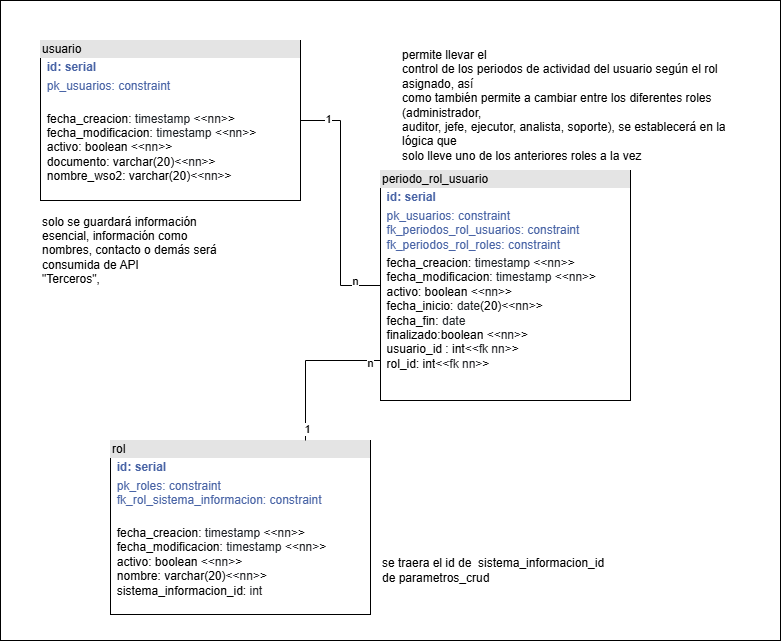

The diagram above was exported from draw.io. Its source (the exported page's mxGraphModel, read from the mxfile embedded in the PNG):
<mxGraphModel dx="1941" dy="1817" grid="1" gridSize="10" guides="1" tooltips="1" connect="1" arrows="1" fold="1" page="1" pageScale="1" pageWidth="827" pageHeight="1169" math="0" shadow="0">
  <root>
    <mxCell id="0" />
    <mxCell id="1" parent="0" />
    <mxCell id="LH4rqOTp2wbxo8YjwL2F-1" value="" style="rounded=0;whiteSpace=wrap;html=1;" parent="1" vertex="1">
      <mxGeometry x="-803" y="-1140" width="780" height="640" as="geometry" />
    </mxCell>
    <mxCell id="LH4rqOTp2wbxo8YjwL2F-2" style="edgeStyle=orthogonalEdgeStyle;rounded=0;orthogonalLoop=1;jettySize=auto;html=1;entryX=0;entryY=0.5;entryDx=0;entryDy=0;endArrow=none;endFill=0;" parent="1" source="LH4rqOTp2wbxo8YjwL2F-5" target="LH4rqOTp2wbxo8YjwL2F-10" edge="1">
      <mxGeometry relative="1" as="geometry" />
    </mxCell>
    <mxCell id="LH4rqOTp2wbxo8YjwL2F-3" value="1" style="edgeLabel;html=1;align=center;verticalAlign=middle;resizable=0;points=[];" parent="LH4rqOTp2wbxo8YjwL2F-2" vertex="1" connectable="0">
      <mxGeometry x="-0.7833" y="2" relative="1" as="geometry">
        <mxPoint as="offset" />
      </mxGeometry>
    </mxCell>
    <mxCell id="LH4rqOTp2wbxo8YjwL2F-4" value="n" style="edgeLabel;html=1;align=center;verticalAlign=middle;resizable=0;points=[];" parent="LH4rqOTp2wbxo8YjwL2F-2" vertex="1" connectable="0">
      <mxGeometry x="0.788" y="-4" relative="1" as="geometry">
        <mxPoint y="-9" as="offset" />
      </mxGeometry>
    </mxCell>
    <mxCell id="LH4rqOTp2wbxo8YjwL2F-5" value="&lt;div style=&quot;box-sizing:border-box;width:100%;background:#e4e4e4;padding:2px;&quot;&gt;usuario&lt;/div&gt;&lt;table style=&quot;width:100%;font-size:1em;&quot; cellpadding=&quot;2&quot; cellspacing=&quot;0&quot;&gt;&lt;tbody&gt;&lt;tr&gt;&lt;td&gt;&lt;br&gt;&lt;/td&gt;&lt;td&gt;&lt;b&gt;&lt;font color=&quot;#4964a6&quot;&gt;id: serial&lt;br&gt;&lt;/font&gt;&lt;/b&gt;&lt;/td&gt;&lt;/tr&gt;&lt;tr&gt;&lt;td&gt;&lt;br&gt;&lt;/td&gt;&lt;td&gt;&lt;font color=&quot;#4964a6&quot;&gt;pk_usuarios: constraint&lt;br&gt;&lt;/font&gt;&lt;br&gt;&lt;/td&gt;&lt;/tr&gt;&lt;tr&gt;&lt;td&gt;&lt;/td&gt;&lt;td&gt;fecha_creacion:&amp;nbsp;&lt;span style=&quot;box-sizing: border-box; color: rgb(31, 35, 40); background-color: rgb(255, 255, 255);&quot;&gt;timestamp&amp;nbsp;&lt;/span&gt;&lt;span style=&quot;color: rgb(32, 33, 36); font-family: &amp;quot;Google Sans&amp;quot;, arial, sans-serif; background-color: rgb(255, 255, 255);&quot;&gt;&amp;lt;&lt;/span&gt;&lt;span style=&quot;color: rgb(32, 33, 36); font-family: &amp;quot;Google Sans&amp;quot;, arial, sans-serif; background-color: rgb(255, 255, 255);&quot;&gt;&amp;lt;nn&lt;/span&gt;&lt;span style=&quot;color: rgb(32, 33, 36); font-family: &amp;quot;Google Sans&amp;quot;, arial, sans-serif; background-color: rgb(255, 255, 255);&quot;&gt;&amp;gt;&lt;/span&gt;&amp;gt;&lt;br&gt;fecha_modificacion:&amp;nbsp;&lt;span style=&quot;color: rgb(31, 35, 40); background-color: rgb(255, 255, 255);&quot;&gt;timestamp&amp;nbsp;&lt;/span&gt;&lt;span style=&quot;color: rgb(32, 33, 36); font-family: &amp;quot;Google Sans&amp;quot;, arial, sans-serif; background-color: rgb(255, 255, 255);&quot;&gt;&amp;lt;&lt;/span&gt;&lt;span style=&quot;color: rgb(32, 33, 36); font-family: &amp;quot;Google Sans&amp;quot;, arial, sans-serif; background-color: rgb(255, 255, 255);&quot;&gt;&amp;lt;nn&lt;/span&gt;&lt;span style=&quot;color: rgb(32, 33, 36); font-family: &amp;quot;Google Sans&amp;quot;, arial, sans-serif; background-color: rgb(255, 255, 255);&quot;&gt;&amp;gt;&lt;/span&gt;&amp;gt;&lt;br&gt;activo: boolean&amp;nbsp;&lt;span style=&quot;color: rgb(32, 33, 36); font-family: &amp;quot;Google Sans&amp;quot;, arial, sans-serif; background-color: rgb(255, 255, 255);&quot;&gt;&amp;lt;&lt;/span&gt;&lt;span style=&quot;color: rgb(32, 33, 36); font-family: &amp;quot;Google Sans&amp;quot;, arial, sans-serif; background-color: rgb(255, 255, 255);&quot;&gt;&amp;lt;nn&lt;/span&gt;&lt;span style=&quot;color: rgb(32, 33, 36); font-family: &amp;quot;Google Sans&amp;quot;, arial, sans-serif; background-color: rgb(255, 255, 255);&quot;&gt;&amp;gt;&lt;/span&gt;&amp;gt;&lt;br&gt;documento: varchar(20)&lt;span style=&quot;color: rgb(32, 33, 36); font-family: &amp;quot;Google Sans&amp;quot;, arial, sans-serif; background-color: rgb(255, 255, 255);&quot;&gt;&amp;lt;&lt;/span&gt;&lt;span style=&quot;color: rgb(32, 33, 36); font-family: &amp;quot;Google Sans&amp;quot;, arial, sans-serif; background-color: rgb(255, 255, 255);&quot;&gt;&amp;lt;nn&lt;/span&gt;&lt;span style=&quot;color: rgb(32, 33, 36); font-family: &amp;quot;Google Sans&amp;quot;, arial, sans-serif; background-color: rgb(255, 255, 255);&quot;&gt;&amp;gt;&lt;/span&gt;&amp;gt;&lt;br&gt;nombre_wso2: varchar(20)&lt;span style=&quot;color: rgb(32, 33, 36); font-family: &amp;quot;Google Sans&amp;quot;, arial, sans-serif; background-color: rgb(255, 255, 255);&quot;&gt;&amp;lt;&lt;/span&gt;&lt;span style=&quot;color: rgb(32, 33, 36); font-family: &amp;quot;Google Sans&amp;quot;, arial, sans-serif; background-color: rgb(255, 255, 255);&quot;&gt;&amp;lt;nn&lt;/span&gt;&lt;span style=&quot;color: rgb(32, 33, 36); font-family: &amp;quot;Google Sans&amp;quot;, arial, sans-serif; background-color: rgb(255, 255, 255);&quot;&gt;&amp;gt;&lt;/span&gt;&amp;gt;&lt;br&gt;&lt;br&gt;&lt;br&gt;&lt;br&gt;&lt;/td&gt;&lt;/tr&gt;&lt;/tbody&gt;&lt;/table&gt;" style="verticalAlign=top;align=left;overflow=fill;html=1;whiteSpace=wrap;" parent="1" vertex="1">
      <mxGeometry x="-763" y="-1100" width="260" height="160" as="geometry" />
    </mxCell>
    <mxCell id="LH4rqOTp2wbxo8YjwL2F-6" value="&lt;div style=&quot;box-sizing:border-box;width:100%;background:#e4e4e4;padding:2px;&quot;&gt;rol&lt;/div&gt;&lt;table style=&quot;width:100%;font-size:1em;&quot; cellpadding=&quot;2&quot; cellspacing=&quot;0&quot;&gt;&lt;tbody&gt;&lt;tr&gt;&lt;td&gt;&lt;br&gt;&lt;/td&gt;&lt;td&gt;&lt;b&gt;&lt;font color=&quot;#4964a6&quot;&gt;id: serial&lt;br&gt;&lt;/font&gt;&lt;/b&gt;&lt;/td&gt;&lt;/tr&gt;&lt;tr&gt;&lt;td&gt;&lt;br&gt;&lt;/td&gt;&lt;td&gt;&lt;font color=&quot;#4964a6&quot;&gt;pk_roles: constraint&lt;br&gt;fk_rol_sistema_informacion: constraint&lt;br&gt;&lt;/font&gt;&lt;br&gt;&lt;/td&gt;&lt;/tr&gt;&lt;tr&gt;&lt;td&gt;&lt;/td&gt;&lt;td&gt;fecha_creacion:&amp;nbsp;&lt;span style=&quot;box-sizing: border-box; color: rgb(31, 35, 40); background-color: rgb(255, 255, 255);&quot;&gt;timestamp&amp;nbsp;&lt;/span&gt;&lt;span style=&quot;color: rgb(32, 33, 36); font-family: &amp;quot;Google Sans&amp;quot;, arial, sans-serif; background-color: rgb(255, 255, 255);&quot;&gt;&amp;lt;&lt;/span&gt;&lt;span style=&quot;color: rgb(32, 33, 36); font-family: &amp;quot;Google Sans&amp;quot;, arial, sans-serif; background-color: rgb(255, 255, 255);&quot;&gt;&amp;lt;nn&lt;/span&gt;&lt;span style=&quot;color: rgb(32, 33, 36); font-family: &amp;quot;Google Sans&amp;quot;, arial, sans-serif; background-color: rgb(255, 255, 255);&quot;&gt;&amp;gt;&lt;/span&gt;&amp;gt;&lt;br&gt;fecha_modificacion:&amp;nbsp;&lt;span style=&quot;color: rgb(31, 35, 40); background-color: rgb(255, 255, 255);&quot;&gt;timestamp&amp;nbsp;&lt;/span&gt;&lt;span style=&quot;color: rgb(32, 33, 36); font-family: &amp;quot;Google Sans&amp;quot;, arial, sans-serif; background-color: rgb(255, 255, 255);&quot;&gt;&amp;lt;&lt;/span&gt;&lt;span style=&quot;color: rgb(32, 33, 36); font-family: &amp;quot;Google Sans&amp;quot;, arial, sans-serif; background-color: rgb(255, 255, 255);&quot;&gt;&amp;lt;nn&lt;/span&gt;&lt;span style=&quot;color: rgb(32, 33, 36); font-family: &amp;quot;Google Sans&amp;quot;, arial, sans-serif; background-color: rgb(255, 255, 255);&quot;&gt;&amp;gt;&lt;/span&gt;&amp;gt;&lt;br&gt;activo: boolean&amp;nbsp;&lt;span style=&quot;color: rgb(32, 33, 36); font-family: &amp;quot;Google Sans&amp;quot;, arial, sans-serif; background-color: rgb(255, 255, 255);&quot;&gt;&amp;lt;&lt;/span&gt;&lt;span style=&quot;color: rgb(32, 33, 36); font-family: &amp;quot;Google Sans&amp;quot;, arial, sans-serif; background-color: rgb(255, 255, 255);&quot;&gt;&amp;lt;nn&lt;/span&gt;&lt;span style=&quot;color: rgb(32, 33, 36); font-family: &amp;quot;Google Sans&amp;quot;, arial, sans-serif; background-color: rgb(255, 255, 255);&quot;&gt;&amp;gt;&lt;/span&gt;&amp;gt;&lt;br&gt;nombre: varchar(20)&lt;span style=&quot;color: rgb(32, 33, 36); font-family: &amp;quot;Google Sans&amp;quot;, arial, sans-serif; background-color: rgb(255, 255, 255);&quot;&gt;&amp;lt;&lt;/span&gt;&lt;span style=&quot;color: rgb(32, 33, 36); font-family: &amp;quot;Google Sans&amp;quot;, arial, sans-serif; background-color: rgb(255, 255, 255);&quot;&gt;&amp;lt;nn&lt;/span&gt;&lt;span style=&quot;color: rgb(32, 33, 36); font-family: &amp;quot;Google Sans&amp;quot;, arial, sans-serif; background-color: rgb(255, 255, 255);&quot;&gt;&amp;gt;&lt;/span&gt;&amp;gt;&amp;nbsp;&lt;br&gt;sistema_informacion_id: &lt;font face=&quot;Google Sans, arial, sans-serif&quot; color=&quot;#202124&quot;&gt;&lt;span style=&quot;background-color: rgb(255, 255, 255);&quot;&gt;int&lt;/span&gt;&lt;/font&gt;&lt;br&gt;&lt;br&gt;&lt;br&gt;&lt;br&gt;&lt;br&gt;&lt;/td&gt;&lt;/tr&gt;&lt;/tbody&gt;&lt;/table&gt;" style="verticalAlign=top;align=left;overflow=fill;html=1;whiteSpace=wrap;" parent="1" vertex="1">
      <mxGeometry x="-693" y="-700" width="260" height="174" as="geometry" />
    </mxCell>
    <mxCell id="LH4rqOTp2wbxo8YjwL2F-7" style="edgeStyle=orthogonalEdgeStyle;rounded=0;orthogonalLoop=1;jettySize=auto;html=1;entryX=0.75;entryY=0;entryDx=0;entryDy=0;endArrow=none;endFill=0;" parent="1" source="LH4rqOTp2wbxo8YjwL2F-10" target="LH4rqOTp2wbxo8YjwL2F-6" edge="1">
      <mxGeometry relative="1" as="geometry">
        <Array as="points">
          <mxPoint x="-498" y="-780" />
        </Array>
      </mxGeometry>
    </mxCell>
    <mxCell id="LH4rqOTp2wbxo8YjwL2F-8" value="n" style="edgeLabel;html=1;align=center;verticalAlign=middle;resizable=0;points=[];" parent="LH4rqOTp2wbxo8YjwL2F-7" vertex="1" connectable="0">
      <mxGeometry x="-0.8526" y="2" relative="1" as="geometry">
        <mxPoint as="offset" />
      </mxGeometry>
    </mxCell>
    <mxCell id="LH4rqOTp2wbxo8YjwL2F-9" value="1" style="edgeLabel;html=1;align=center;verticalAlign=middle;resizable=0;points=[];" parent="LH4rqOTp2wbxo8YjwL2F-7" vertex="1" connectable="0">
      <mxGeometry x="0.8456" y="1" relative="1" as="geometry">
        <mxPoint as="offset" />
      </mxGeometry>
    </mxCell>
    <mxCell id="LH4rqOTp2wbxo8YjwL2F-10" value="&lt;div style=&quot;box-sizing:border-box;width:100%;background:#e4e4e4;padding:2px;&quot;&gt;periodo_rol_usuario&lt;/div&gt;&lt;table style=&quot;width:100%;font-size:1em;&quot; cellpadding=&quot;2&quot; cellspacing=&quot;0&quot;&gt;&lt;tbody&gt;&lt;tr&gt;&lt;td&gt;&lt;br&gt;&lt;/td&gt;&lt;td&gt;&lt;b&gt;&lt;font color=&quot;#4964a6&quot;&gt;id: serial&lt;br&gt;&lt;/font&gt;&lt;/b&gt;&lt;/td&gt;&lt;/tr&gt;&lt;tr&gt;&lt;td&gt;&lt;br&gt;&lt;/td&gt;&lt;td&gt;&lt;font color=&quot;#4964a6&quot;&gt;pk_usuarios: constraint&lt;br&gt;fk_periodos_rol_usuarios: constraint&lt;br&gt;fk_&lt;/font&gt;&lt;span style=&quot;color: rgb(73, 100, 166);&quot;&gt;periodos_rol_roles: constraint&lt;/span&gt;&lt;/td&gt;&lt;/tr&gt;&lt;tr&gt;&lt;td&gt;&lt;/td&gt;&lt;td&gt;fecha_creacion:&amp;nbsp;&lt;span style=&quot;box-sizing: border-box; color: rgb(31, 35, 40); background-color: rgb(255, 255, 255);&quot;&gt;timestamp&amp;nbsp;&lt;/span&gt;&lt;span style=&quot;color: rgb(32, 33, 36); font-family: &amp;quot;Google Sans&amp;quot;, arial, sans-serif; background-color: rgb(255, 255, 255);&quot;&gt;&amp;lt;&lt;/span&gt;&lt;span style=&quot;color: rgb(32, 33, 36); font-family: &amp;quot;Google Sans&amp;quot;, arial, sans-serif; background-color: rgb(255, 255, 255);&quot;&gt;&amp;lt;nn&lt;/span&gt;&lt;span style=&quot;color: rgb(32, 33, 36); font-family: &amp;quot;Google Sans&amp;quot;, arial, sans-serif; background-color: rgb(255, 255, 255);&quot;&gt;&amp;gt;&lt;/span&gt;&amp;gt;&lt;br&gt;fecha_modificacion:&amp;nbsp;&lt;span style=&quot;color: rgb(31, 35, 40); background-color: rgb(255, 255, 255);&quot;&gt;timestamp&amp;nbsp;&lt;/span&gt;&lt;span style=&quot;color: rgb(32, 33, 36); font-family: &amp;quot;Google Sans&amp;quot;, arial, sans-serif; background-color: rgb(255, 255, 255);&quot;&gt;&amp;lt;&lt;/span&gt;&lt;span style=&quot;color: rgb(32, 33, 36); font-family: &amp;quot;Google Sans&amp;quot;, arial, sans-serif; background-color: rgb(255, 255, 255);&quot;&gt;&amp;lt;nn&lt;/span&gt;&lt;span style=&quot;color: rgb(32, 33, 36); font-family: &amp;quot;Google Sans&amp;quot;, arial, sans-serif; background-color: rgb(255, 255, 255);&quot;&gt;&amp;gt;&lt;/span&gt;&amp;gt;&lt;br&gt;activo: boolean&amp;nbsp;&lt;span style=&quot;color: rgb(32, 33, 36); font-family: &amp;quot;Google Sans&amp;quot;, arial, sans-serif; background-color: rgb(255, 255, 255);&quot;&gt;&amp;lt;&lt;/span&gt;&lt;span style=&quot;color: rgb(32, 33, 36); font-family: &amp;quot;Google Sans&amp;quot;, arial, sans-serif; background-color: rgb(255, 255, 255);&quot;&gt;&amp;lt;nn&lt;/span&gt;&lt;span style=&quot;color: rgb(32, 33, 36); font-family: &amp;quot;Google Sans&amp;quot;, arial, sans-serif; background-color: rgb(255, 255, 255);&quot;&gt;&amp;gt;&lt;/span&gt;&amp;gt;&lt;br&gt;fecha_inicio:&amp;nbsp;&lt;span style=&quot;color: rgb(31, 35, 40); background-color: rgb(255, 255, 255);&quot;&gt;date&lt;/span&gt;(20)&lt;span style=&quot;color: rgb(32, 33, 36); font-family: &amp;quot;Google Sans&amp;quot;, arial, sans-serif; background-color: rgb(255, 255, 255);&quot;&gt;&amp;lt;&lt;/span&gt;&lt;span style=&quot;color: rgb(32, 33, 36); font-family: &amp;quot;Google Sans&amp;quot;, arial, sans-serif; background-color: rgb(255, 255, 255);&quot;&gt;&amp;lt;nn&lt;/span&gt;&lt;span style=&quot;color: rgb(32, 33, 36); font-family: &amp;quot;Google Sans&amp;quot;, arial, sans-serif; background-color: rgb(255, 255, 255);&quot;&gt;&amp;gt;&lt;/span&gt;&amp;gt;&lt;br&gt;fecha_fin:&amp;nbsp;&lt;span style=&quot;color: rgb(31, 35, 40); background-color: rgb(255, 255, 255);&quot;&gt;date&lt;br&gt;&lt;/span&gt;finalizado:boolean&amp;nbsp;&lt;span style=&quot;color: rgb(32, 33, 36); font-family: &amp;quot;Google Sans&amp;quot;, arial, sans-serif; background-color: rgb(255, 255, 255);&quot;&gt;&amp;lt;&lt;/span&gt;&lt;span style=&quot;color: rgb(32, 33, 36); font-family: &amp;quot;Google Sans&amp;quot;, arial, sans-serif; background-color: rgb(255, 255, 255);&quot;&gt;&amp;lt;nn&lt;/span&gt;&lt;span style=&quot;color: rgb(32, 33, 36); font-family: &amp;quot;Google Sans&amp;quot;, arial, sans-serif; background-color: rgb(255, 255, 255);&quot;&gt;&amp;gt;&lt;/span&gt;&amp;gt;&lt;br&gt;usuario_id : int&lt;span style=&quot;color: rgb(32, 33, 36); font-family: &amp;quot;Google Sans&amp;quot;, arial, sans-serif; background-color: rgb(255, 255, 255);&quot;&gt;&amp;lt;&lt;/span&gt;&lt;span style=&quot;color: rgb(32, 33, 36); font-family: &amp;quot;Google Sans&amp;quot;, arial, sans-serif; background-color: rgb(255, 255, 255);&quot;&gt;&amp;lt;fk nn&lt;/span&gt;&lt;span style=&quot;color: rgb(32, 33, 36); font-family: &amp;quot;Google Sans&amp;quot;, arial, sans-serif; background-color: rgb(255, 255, 255);&quot;&gt;&amp;gt;&lt;/span&gt;&amp;gt;&lt;br&gt;rol_id: int&lt;span style=&quot;color: rgb(32, 33, 36); font-family: &amp;quot;Google Sans&amp;quot;, arial, sans-serif; background-color: rgb(255, 255, 255);&quot;&gt;&amp;lt;&lt;/span&gt;&lt;span style=&quot;color: rgb(32, 33, 36); font-family: &amp;quot;Google Sans&amp;quot;, arial, sans-serif; background-color: rgb(255, 255, 255);&quot;&gt;&amp;lt;fk nn&lt;/span&gt;&lt;span style=&quot;color: rgb(32, 33, 36); font-family: &amp;quot;Google Sans&amp;quot;, arial, sans-serif; background-color: rgb(255, 255, 255);&quot;&gt;&amp;gt;&lt;/span&gt;&amp;gt;&lt;br&gt;&lt;br&gt;&lt;br&gt;&lt;br&gt;&lt;/td&gt;&lt;/tr&gt;&lt;/tbody&gt;&lt;/table&gt;" style="verticalAlign=top;align=left;overflow=fill;html=1;whiteSpace=wrap;" parent="1" vertex="1">
      <mxGeometry x="-423" y="-970" width="250" height="230" as="geometry" />
    </mxCell>
    <mxCell id="LH4rqOTp2wbxo8YjwL2F-11" value="&lt;p class=&quot;MsoNormal&quot;&gt;&lt;span style=&quot;font-size: 9pt; line-height: 107%; font-family: Helvetica, sans-serif; background-image: initial; background-position: initial; background-size: initial; background-repeat: initial; background-attachment: initial; background-origin: initial; background-clip: initial;&quot;&gt;solo se guardará información&lt;br/&gt;esencial, información como nombres, contacto o demás será consumida de API&lt;br/&gt;&quot;Terceros&quot;,&amp;nbsp;&lt;/span&gt;&lt;/p&gt;" style="text;html=1;align=left;verticalAlign=middle;whiteSpace=wrap;rounded=0;" parent="1" vertex="1">
      <mxGeometry x="-763" y="-920" width="200" height="60" as="geometry" />
    </mxCell>
    <mxCell id="LH4rqOTp2wbxo8YjwL2F-12" value="&lt;p class=&quot;MsoNormal&quot;&gt;&lt;span style=&quot;font-size: 9pt; line-height: 107%; font-family: Helvetica, sans-serif; background-image: initial; background-position: initial; background-size: initial; background-repeat: initial; background-attachment: initial; background-origin: initial; background-clip: initial;&quot;&gt;permite llevar el&lt;br/&gt;control de los periodos de actividad del usuario según el rol asignado, así&lt;br/&gt;como también permite a cambiar entre los diferentes roles (administrador,&lt;br/&gt;auditor, jefe, ejecutor, analista, soporte), se establecerá en la lógica que&lt;br/&gt;solo lleve uno de los anteriores roles a la vez&lt;/span&gt;&lt;/p&gt;" style="text;html=1;align=left;verticalAlign=middle;whiteSpace=wrap;rounded=0;" parent="1" vertex="1">
      <mxGeometry x="-403" y="-1080" width="360" height="90" as="geometry" />
    </mxCell>
    <mxCell id="dZ4n4xoOKQm53V_wzgnh-1" value="&lt;p class=&quot;MsoNormal&quot;&gt;&lt;font face=&quot;Helvetica, sans-serif&quot;&gt;se traera el id de&amp;nbsp; sistema_informacion_id de parametros_crud&lt;/font&gt;&lt;/p&gt;" style="text;html=1;align=left;verticalAlign=middle;whiteSpace=wrap;rounded=0;" parent="1" vertex="1">
      <mxGeometry x="-423" y="-600" width="233" height="60" as="geometry" />
    </mxCell>
  </root>
</mxGraphModel>